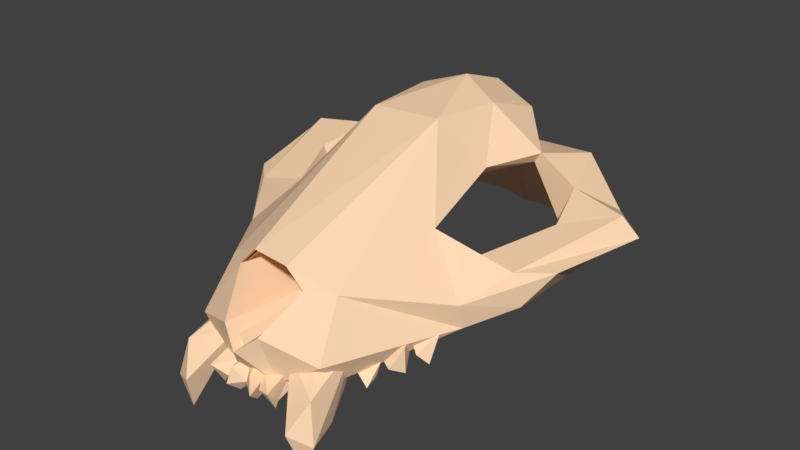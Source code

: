 # Source: FIRE_SKULL.blend  (saved by Blender 2.78.0; exported with 4.5.12 LTS)
import bpy
from mathutils import Matrix  # noqa: F401  (used for matrix-valued properties, if any)

bpy.ops.wm.read_factory_settings(use_empty=True)
scene = bpy.context.scene
scene.name = 'Scene'

# ---- collections
col_collection_1 = bpy.data.collections.new('Collection 1'); scene.collection.children.link(col_collection_1)

# ---- materials (node trees are filled in below, after node groups)
mat_skull_002 = bpy.data.materials.new('SKULL.002')
mat_skull_002.alpha_threshold = 0.0
mat_skull_002.diffuse_color = (1.0, 0.6994, 0.4584, 1.0)
mat_skull_002.roughness = 0.5
mat_skull_002.line_color = (0.0, 0.0, 0.0, 1.0)

# ---- material node trees

# ---- world
world_world = bpy.data.worlds.new('World'); scene.world = world_world
world_world.color = (0.05088, 0.05088, 0.05088)
world_world.use_sun_shadow = False
world_world.sun_shadow_jitter_overblur = 0.0
world_world.cycles.sampling_method = 'MANUAL'

# ---- meshes
me_cube_007 = bpy.data.meshes.new('Cube.007')
me_cube_007.from_pydata([(-0.6286, -2.859, -0.339), (-0.5866, -2.91, -0.9101), (-0.582, -2.358, -0.1373), (-0.2656, -2.675, -0.1846), (-0.3045, -2.817, -0.5015), (-0.3007, -2.678, -0.4322), (-0.7032, -2.919, -0.663), (-0.2648, -2.846, -0.5746), (-0.4024, -2.505, -0.04392), (-0.5625, -2.429, -0.4525), (-0.6288, -2.658, -0.6341), (-0.2921, -2.95, -0.3864), (-0.5178, -3.009, -0.5947), (-0.08937, -2.767, -0.3355), (-0.1633, -2.899, -0.452), (-0.2843, -2.679, -0.285), (-0.1198, -2.958, -0.4727), (-0.119, -2.703, -0.4532), (-0.08602, -2.857, -0.5583), (-0.094, -2.925, -0.3337), (-0.138, -2.685, -0.3201), (-0.726, -2.249, -0.3151), (-0.5734, -2.365, -0.3103), (-0.697, -2.271, -0.4285), (-0.7311, -2.394, -0.4332), (-0.7742, -2.205, -0.3546), (-0.8389, -2.045, -0.1493), (-0.7851, -2.048, -0.2958), (-0.8641, -2.123, -0.3887), (-0.6911, -2.223, -0.2284), (-0.7316, -2.114, -0.317), (-0.8689, -2.14, -0.1614), (-0.9083, -2.06, -0.2462), (-0.9218, -1.801, -0.1776), (-0.8792, -1.901, -0.2901), (-0.9787, -1.995, -0.3292), (-0.8242, -2.02, -0.1259), (-0.8437, -1.977, -0.2644), (-0.9736, -1.876, -0.1352), (-1.067, -0.294, 0.4826), (-0.77, -0.3277, 0.706), (-1.102, 0.03387, 0.06085), (-0.6757, -1.563, 0.4958), (-1.05, -1.704, -0.1412), (-1.273, -1.417, 0.2783), (-0.5899, -2.719, -0.1607), (-0.5603, -2.509, -0.383), (-1.327, -1.387, -0.006612), (-0.938, -1.365, 0.282), (-1.563, -0.4024, 0.4332), (-1.201, -0.7472, 0.3786), (-1.337, -0.4029, -0.0124), (-0.3576, -0.4172, 1.066), (-0.5784, -0.8064, 0.6917), (-0.2449, 0.376, 0.4643), (-0.3544, 0.03727, 0.9331), (-0.3387, -1.042, 1.049), (-0.1592, -2.793, -0.433), (-0.1663, -2.887, -0.004567), (-0.1643, -2.562, 0.4492), (-0.9074, 0.2103, 0.5694), (-1.31, 0.04119, 0.2323), (-0.2209, 0.6785, -0.271), (-1.063, -1.763, 0.08387), (-1.505, -1.192, 0.2614), (-1.715, -0.3942, 0.2934), (-0.5128, -2.439, 0.265), (-0.3134, -2.572, 0.2892), (-0.9415, -0.2616, 0.1194), (-0.4968, -1.739, 0.23), (-0.3799, -1.498, 0.4307), (-0.782, -1.443, 0.04853), (-1.088, -0.7508, 0.1068), (-0.3029, -0.8245, 0.5193), (-0.3694, -1.436, 0.3552), (-0.1321, -1.239, 0.6835), (-0.1102, -1.613, -0.1711), (0.6286, -2.859, -0.339), (0.5866, -2.91, -0.9101), (0.582, -2.358, -0.1373), (0.2656, -2.675, -0.1846), (0.3007, -2.678, -0.4322), (0.7032, -2.919, -0.663), (0.2625, -2.848, -0.5712), (0.4024, -2.505, -0.04392), (0.5625, -2.429, -0.4525), (0.6288, -2.658, -0.6341), (0.1606, -2.901, -0.4294), (0.2921, -2.95, -0.3864), (0.5178, -3.009, -0.5947), (0.08937, -2.767, -0.3355), (0.2843, -2.679, -0.285), (0.1198, -2.958, -0.4727), (0.0, -2.675, -0.43), (0.119, -2.703, -0.4532), (0.0, -2.765, -0.4497), (0.0, -2.69, -0.2569), (0.0, -2.631, -0.3567), (0.08775, -2.858, -0.5619), (0.0, -2.732, -0.4118), (0.0, -2.78, -0.3184), (0.0, -2.838, -0.3548), (0.0, -2.793, -0.4978), (0.0, -2.872, -0.4475), (0.094, -2.925, -0.3337), (0.0, -2.745, -0.2755), (0.138, -2.685, -0.3201), (0.0, -2.767, -0.3509), (0.0, -2.846, -0.4706), (0.0, -2.638, -0.2706), (0.7291, -2.238, -0.2916), (0.5734, -2.365, -0.3103), (0.6656, -2.324, -0.4053), (0.6272, -2.349, -0.406), (0.7311, -2.394, -0.4332), (0.7171, -2.275, -0.3992), (0.7742, -2.205, -0.3546), (0.8389, -2.045, -0.1493), (0.7737, -2.039, -0.298), (0.735, -2.115, -0.3242), (0.8641, -2.123, -0.3887), (0.8231, -2.034, -0.2837), (0.6911, -2.223, -0.2284), (0.8689, -2.14, -0.1614), (0.9083, -2.06, -0.2462), (0.9218, -1.801, -0.1776), (0.8661, -1.897, -0.2963), (0.8477, -1.981, -0.27), (0.9787, -1.995, -0.3292), (0.9122, -1.875, -0.2915), (0.8242, -2.02, -0.1259), (0.9736, -1.876, -0.1352), (1.067, -0.294, 0.4826), (0.77, -0.3277, 0.706), (1.089, 0.03859, 0.0626), (0.0, 0.5162, 0.5834), (0.01097, 0.1262, 1.032), (0.4113, 0.05381, 0.8953), (0.6757, -1.563, 0.4958), (1.051, -1.701, -0.1388), (1.273, -1.417, 0.2783), (0.0, -2.971, -0.1435), (0.1624, -2.577, 0.4348), (0.2766, -1.035, 1.088), (0.5899, -2.719, -0.1607), (0.5663, -2.491, -0.385), (1.331, -1.382, -0.001805), (0.008899, -0.3156, 1.19), (0.938, -1.365, 0.282), (1.563, -0.4024, 0.4332), (1.201, -0.7472, 0.3786), (1.337, -0.4016, -0.01338), (0.3541, -0.4261, 1.06), (0.5784, -0.8064, 0.6917), (0.2449, 0.376, 0.4643), (0.2232, -2.771, -0.4132), (0.1663, -2.887, -0.004567), (0.9074, 0.2103, 0.5694), (1.31, 0.04119, 0.2323), (-0.00795, 0.7094, -0.3375), (0.1249, 0.6845, -0.3077), (1.063, -1.763, 0.08387), (1.505, -1.192, 0.2614), (1.715, -0.3942, 0.2934), (0.5128, -2.439, 0.265), (0.3134, -2.572, 0.2892), (0.9365, -0.2643, 0.1198), (0.5001, -1.739, 0.2267), (0.3789, -1.502, 0.4296), (0.7864, -1.437, 0.04878), (1.088, -0.753, 0.1067), (0.3011, -0.8264, 0.521), (0.3681, -1.426, 0.3616), (0.1304, -1.246, 0.6854), (0.1106, -1.617, -0.1703), (0.00056, -1.51, 0.4204), (0.000412, -1.437, -0.02475), (-0.5808, -2.939, -0.6233), (-0.2502, -2.828, -0.4245), (-0.5855, -2.81, -0.3802), (-0.4126, -2.709, -0.4303), (-0.5982, -2.907, -0.7605), (-0.2032, -2.767, -0.3472), (-0.362, -2.651, -0.1846), (-0.558, -2.533, -0.4377), (-0.5325, -2.479, -0.1902), (-0.2617, -2.869, -0.4706), (-0.243, -2.878, -0.4178), (-0.07422, -2.723, -0.3692), (-0.07189, -2.847, -0.4985), (-0.06628, -2.885, -0.4193), (-0.6753, -2.322, -0.3501), (-0.6509, -2.327, -0.4051), (-0.6819, -2.354, -0.3588), (-0.8114, -2.127, -0.2219), (-0.7676, -2.181, -0.2448), (-0.8074, -2.142, -0.3092), (-0.8249, -2.058, -0.2901), (-0.7967, -2.123, -0.3296), (-0.9183, -1.914, -0.1869), (-0.8897, -1.979, -0.1704), (-0.9233, -1.977, -0.2485), (-0.9197, -1.896, -0.2834), (-0.9098, -1.977, -0.275), (-1.053, -0.2676, 0.415), (-0.711, -0.3136, 0.6093), (-0.6827, -1.594, 0.399), (-0.5586, -1.37, 0.6147), (-0.978, -1.424, 0.2362), (-0.5386, -2.665, -0.1618), (-1.233, -0.7374, 0.3124), (-0.3063, -0.4248, 0.9983), (-0.5039, -0.7978, 0.7014), (-0.1988, 0.3205, 0.4345), (-0.3028, 0.001076, 0.8852), (-0.1729, -2.829, -0.05035), (-0.8795, 0.159, 0.5239), (-1.26, -0.01371, 0.2282), (-1.012, -1.718, 0.05303), (-1.427, -1.175, 0.2419), (-1.616, -0.4091, 0.335), (-0.3532, -2.533, 0.2352), (0.5808, -2.939, -0.6233), (0.5855, -2.81, -0.3802), (0.4126, -2.709, -0.4303), (0.5982, -2.907, -0.7605), (0.2434, -2.743, -0.3551), (0.362, -2.651, -0.1846), (0.558, -2.533, -0.4377), (0.5325, -2.479, -0.1902), (0.2799, -2.832, -0.5053), (0.2629, -2.87, -0.4638), (0.183, -2.774, -0.3441), (0.243, -2.878, -0.4178), (0.02308, -2.716, -0.3735), (0.07464, -2.724, -0.3698), (0.03669, -2.816, -0.411), (0.03218, -2.695, -0.3233), (0.03042, -2.697, -0.3449), (0.05785, -2.733, -0.3657), (0.05176, -2.743, -0.3567), (0.03524, -2.79, -0.3983), (0.02808, -2.835, -0.444), (0.02897, -2.806, -0.4336), (0.07245, -2.846, -0.496), (0.02941, -2.717, -0.3377), (0.06768, -2.886, -0.4172), (0.07278, -2.75, -0.3466), (0.04707, -2.813, -0.4239), (0.03206, -2.687, -0.3159), (0.6747, -2.322, -0.3508), (0.6818, -2.353, -0.3565), (0.81, -2.128, -0.2266), (0.7797, -2.168, -0.2533), (0.8003, -2.128, -0.3253), (0.9176, -1.918, -0.1898), (0.899, -1.971, -0.1856), (0.9141, -1.977, -0.2692), (1.053, -0.2676, 0.415), (0.7036, -0.3217, 0.613), (0.0, 0.4507, 0.549), (0.009472, 0.07968, 0.972), (0.3459, -0.1194, 0.9761), (0.6827, -1.594, 0.399), (0.5586, -1.37, 0.6147), (0.978, -1.424, 0.2362), (-0.1589, -2.492, 0.4427), (-0.242, -1.017, 1.021), (0.5386, -2.665, -0.1618), (-0.007203, -0.3238, 1.113), (1.233, -0.7374, 0.3124), (0.5039, -0.7978, 0.7014), (0.1988, 0.3205, 0.4345), (0.294, -1.023, 0.9878), (0.09514, -2.893, -0.1244), (0.1596, -2.488, 0.4431), (0.8795, 0.159, 0.5239), (1.26, -0.01371, 0.2282), (1.012, -1.718, 0.05303), (1.427, -1.175, 0.2419), (1.616, -0.4091, 0.335), (0.3532, -2.533, 0.2352)], [], [(0, 3, 8), (14, 4, 13), (7, 14, 11), (12, 1, 3), (12, 0, 6), (11, 13, 15), (1, 12, 6), (9, 3, 1), (1, 6, 10), (2, 9, 10), (7, 11, 4), (4, 15, 5), (15, 13, 5), (17, 93, 189), (102, 189, 95), (103, 19, 16), (18, 103, 16), (189, 99, 95), (18, 102, 108), (19, 105, 96), (93, 17, 97), (20, 97, 17), (18, 20, 17), (18, 108, 103), (23, 192, 24), (192, 21, 22), (24, 22, 21), (23, 24, 21), (197, 26, 30), (30, 25, 28), (27, 30, 28), (30, 26, 29), (30, 29, 25), (27, 28, 197), (197, 31, 26), (31, 29, 26), (202, 33, 37), (37, 32, 35), (34, 37, 35), (37, 33, 36), (37, 36, 32), (34, 35, 202), (202, 38, 33), (38, 36, 33), (61, 39, 60), (54, 136, 135), (59, 143, 56), (55, 147, 136), (63, 66, 42), (45, 57, 58), (47, 63, 64), (52, 56, 147), (53, 56, 52), (48, 44, 42), (50, 44, 48), (51, 64, 65), (61, 51, 65), (55, 52, 147), (40, 52, 55), (49, 50, 39), (147, 56, 143), (62, 54, 159), (45, 67, 66), (65, 44, 49), (43, 66, 63), (55, 54, 40), (39, 40, 60), (54, 60, 40), (60, 41, 61), (54, 62, 41), (39, 72, 68), (53, 205, 73), (39, 205, 40), (42, 73, 70), (42, 70, 69), (67, 76, 74), (59, 175, 142), (58, 176, 76), (59, 74, 75), (42, 71, 48), (48, 72, 50), (0, 12, 3), (4, 5, 13), (6, 0, 2), (11, 14, 13), (10, 9, 1), (0, 8, 2), (2, 8, 9), (6, 2, 10), (9, 8, 3), (4, 11, 15), (103, 101, 19), (189, 93, 99), (19, 100, 105), (101, 100, 19), (16, 19, 20), (18, 17, 189), (19, 96, 20), (20, 96, 109), (20, 109, 97), (18, 16, 20), (192, 22, 24), (25, 29, 31), (28, 25, 31), (197, 28, 31), (32, 36, 38), (35, 32, 38), (202, 35, 38), (61, 49, 39), (54, 55, 136), (54, 135, 159), (63, 42, 44), (59, 142, 143), (66, 56, 42), (45, 43, 46), (45, 46, 57), (47, 43, 63), (53, 42, 56), (50, 49, 44), (51, 47, 64), (61, 41, 51), (40, 53, 52), (67, 59, 66), (141, 58, 57), (66, 59, 56), (45, 58, 67), (61, 65, 49), (65, 64, 44), (64, 63, 44), (43, 45, 66), (60, 54, 41), (39, 50, 72), (53, 40, 205), (39, 68, 205), (42, 53, 73), (67, 58, 76), (59, 75, 175), (58, 141, 176), (59, 67, 74), (42, 69, 71), (48, 71, 72), (77, 84, 80), (87, 90, 230), (83, 88, 87), (89, 80, 78), (89, 82, 77), (88, 91, 90), (78, 82, 89), (85, 78, 80), (78, 86, 82), (79, 86, 85), (83, 230, 88), (230, 81, 91), (91, 81, 90), (94, 244, 93), (102, 95, 244), (103, 92, 104), (98, 92, 103), (244, 95, 99), (98, 108, 102), (104, 96, 105), (96, 109, 107), (108, 107, 95), (93, 97, 94), (93, 99, 107), (106, 94, 97), (103, 101, 107), (98, 94, 106), (98, 103, 108), (107, 101, 100), (107, 100, 105), (109, 97, 107), (115, 113, 110), (112, 114, 113), (113, 111, 110), (114, 110, 111), (112, 115, 114), (121, 119, 117), (119, 120, 116), (118, 120, 119), (119, 122, 117), (119, 116, 122), (118, 121, 120), (121, 117, 123), (123, 117, 122), (129, 127, 125), (127, 128, 124), (126, 128, 127), (127, 130, 125), (127, 124, 130), (126, 129, 128), (129, 125, 131), (131, 125, 130), (158, 157, 132), (154, 135, 136), (154, 160, 159), (161, 138, 164), (144, 156, 155), (146, 162, 161), (153, 152, 143), (148, 138, 140), (150, 148, 140), (151, 163, 162), (158, 163, 151), (133, 137, 152), (149, 132, 150), (141, 57, 155), (144, 164, 165), (163, 149, 140), (139, 161, 164), (137, 133, 154), (132, 157, 133), (154, 133, 157), (157, 158, 134), (154, 134, 160), (132, 166, 170), (153, 171, 259), (132, 133, 259), (138, 168, 171), (138, 167, 168), (165, 172, 174), (156, 174, 176), (142, 173, 172), (138, 148, 169), (148, 150, 170), (77, 80, 89), (230, 90, 81), (82, 79, 77), (88, 90, 87), (86, 78, 85), (77, 79, 84), (79, 85, 84), (82, 86, 79), (85, 80, 84), (230, 91, 88), (107, 99, 95), (103, 104, 101), (244, 99, 93), (104, 105, 100), (101, 104, 100), (96, 107, 105), (108, 95, 102), (92, 106, 104), (98, 244, 94), (93, 107, 97), (104, 106, 96), (106, 109, 96), (106, 97, 109), (103, 107, 108), (98, 106, 92), (113, 114, 111), (115, 110, 114), (116, 123, 122), (120, 123, 116), (121, 123, 120), (124, 131, 130), (128, 131, 124), (129, 131, 128), (158, 132, 149), (154, 159, 135), (161, 140, 138), (136, 147, 152), (164, 138, 143), (144, 145, 139), (144, 155, 145), (146, 161, 139), (153, 143, 138), (150, 140, 149), (151, 162, 146), (158, 151, 134), (136, 152, 137), (133, 152, 153), (165, 164, 142), (147, 143, 152), (141, 155, 156), (164, 143, 142), (137, 154, 136), (144, 165, 156), (158, 149, 163), (163, 140, 162), (162, 140, 161), (139, 164, 144), (157, 134, 154), (132, 170, 150), (153, 259, 133), (132, 259, 166), (138, 171, 153), (165, 174, 156), (142, 175, 173), (156, 176, 141), (142, 172, 165), (138, 169, 167), (148, 170, 169), (177, 180, 183), (186, 182, 178), (177, 179, 181), (7, 187, 186), (184, 183, 180), (7, 178, 187), (242, 236, 190), (18, 190, 243), (190, 236, 239), (18, 248, 242), (190, 237, 245), (234, 238, 188), (18, 243, 248), (18, 189, 190), (196, 195, 194), (27, 198, 196), (198, 194, 195), (27, 194, 198), (196, 198, 195), (201, 200, 199), (34, 203, 201), (203, 199, 200), (34, 199, 203), (201, 203, 200), (217, 216, 204), (213, 260, 261), (214, 261, 269), (218, 206, 221), (221, 206, 207), (209, 215, 57), (47, 219, 218), (212, 211, 267), (210, 208, 219), (51, 220, 219), (217, 220, 51), (205, 214, 211), (220, 204, 210), (62, 159, 213), (43, 218, 221), (214, 205, 213), (204, 216, 205), (213, 205, 216), (216, 217, 41), (213, 41, 62), (204, 68, 72), (212, 73, 205), (207, 70, 73), (206, 69, 70), (221, 74, 76), (215, 76, 176), (266, 75, 74), (206, 208, 71), (208, 210, 72), (179, 177, 183), (177, 181, 180), (181, 184, 180), (179, 183, 185), (187, 182, 186), (185, 183, 184), (181, 179, 184), (179, 185, 184), (178, 182, 187), (190, 234, 188), (243, 190, 241), (190, 239, 234), (190, 245, 240), (241, 190, 240), (190, 188, 237), (188, 249, 237), (188, 238, 249), (193, 192, 191), (196, 194, 197), (197, 194, 27), (201, 199, 202), (202, 199, 34), (217, 204, 220), (213, 261, 214), (213, 159, 260), (218, 208, 206), (214, 269, 211), (221, 207, 267), (209, 46, 43), (209, 57, 46), (47, 218, 43), (212, 267, 207), (210, 219, 220), (51, 219, 47), (217, 51, 41), (205, 211, 212), (269, 267, 211), (274, 57, 215), (221, 267, 266), (209, 221, 215), (219, 208, 218), (43, 221, 209), (216, 41, 213), (204, 72, 210), (204, 205, 68), (207, 73, 212), (206, 70, 207), (221, 76, 215), (266, 175, 75), (215, 176, 274), (266, 74, 221), (206, 71, 69), (208, 72, 71), (222, 227, 224), (231, 226, 232), (222, 225, 223), (83, 231, 233), (230, 226, 231), (228, 224, 227), (232, 226, 233), (230, 233, 226), (83, 233, 230), (242, 246, 236), (98, 243, 246), (246, 239, 236), (98, 242, 248), (246, 245, 237), (237, 249, 247), (248, 247, 236), (234, 235, 238), (234, 239, 247), (243, 241, 247), (98, 248, 243), (98, 246, 244), (247, 241, 240), (247, 240, 245), (249, 238, 247), (118, 253, 254), (254, 253, 252), (118, 254, 252), (242, 190, 189, 102), (126, 256, 257), (257, 256, 255), (126, 257, 255), (277, 258, 276), (272, 261, 260), (272, 159, 160), (275, 267, 273), (278, 281, 263), (281, 264, 263), (268, 155, 274), (146, 278, 279), (262, 273, 269), (271, 273, 262), (270, 279, 265), (151, 279, 280), (277, 151, 280), (261, 262, 269), (280, 270, 258), (269, 273, 267), (274, 155, 57), (139, 281, 278), (262, 272, 259), (258, 259, 276), (272, 276, 259), (276, 134, 277), (272, 160, 134), (258, 170, 166), (271, 259, 171), (264, 171, 168), (263, 168, 167), (281, 174, 172), (275, 175, 266), (274, 176, 174), (275, 172, 173), (263, 169, 265), (265, 170, 270), (223, 227, 222), (222, 224, 225), (225, 224, 228), (223, 229, 227), (233, 231, 232), (229, 228, 227), (225, 228, 223), (223, 228, 229), (247, 239, 236), (246, 235, 234), (243, 241, 246), (246, 234, 239), (246, 240, 245), (241, 240, 246), (237, 247, 245), (248, 236, 242), (234, 247, 238), (246, 237, 235), (235, 237, 249), (235, 249, 238), (243, 247, 248), (251, 250, 112), (277, 280, 258), (272, 260, 159), (278, 263, 265), (275, 266, 267), (281, 273, 264), (268, 139, 145), (268, 145, 155), (146, 139, 278), (271, 264, 273), (270, 280, 279), (151, 146, 279), (277, 134, 151), (259, 271, 262), (281, 275, 273), (262, 261, 272), (268, 274, 281), (279, 278, 265), (139, 268, 281), (276, 272, 134), (258, 270, 170), (258, 166, 259), (264, 271, 171), (263, 264, 168), (281, 274, 174), (275, 173, 175), (275, 281, 172), (263, 167, 169), (265, 169, 170), (4, 186, 178), (14, 7, 186), (102, 18, 242), (21, 193, 191), (30, 196, 197), (30, 27, 196), (37, 201, 202), (37, 34, 201), (230, 231, 87), (115, 250, 251), (115, 112, 250), (115, 251, 113), (121, 252, 253), (121, 118, 252), (121, 253, 119), (129, 255, 256), (129, 126, 255), (129, 256, 127), (4, 14, 186), (4, 178, 7), (191, 192, 23, 21), (21, 192, 193), (242, 102, 244, 246), (87, 231, 83), (102, 242, 98), (113, 251, 112), (119, 253, 118), (127, 256, 126)])
_uv = me_cube_007.uv_layers.new(name='UVMap')
_uv.uv.foreach_set('vector', [0.3427, 0.252, 0.3427, 0.3115, 0.3145, 0.3115, 0.1709, 0.03025, 0.1583, 0.03025, 0.1709, 0.002002, 0.3427, 0.5645, 0.3427, 0.5927, 0.3145, 0.5927, 0.3115, 0.374, 0.252, 0.374, 0.3115, 0.3145, 0.374, 0.3115, 0.374, 0.252, 0.3458, 0.3115, 0.2802, 0.252, 0.2802, 0.3115, 0.252, 0.3115, 0.3115, 0.252, 0.2833, 0.3115, 0.3115, 0.3115, 0.874, 0.9365, 0.874, 0.877, 0.752, 0.9365, 0.374, 0.3145, 0.374, 0.374, 0.3145, 0.374, 0.1865, 0.252, 0.1865, 0.3115, 0.127, 0.3115, 0.127, 0.09275, 0.1396, 0.0645, 0.1396, 0.09275, 0.1552, 0.03325, 0.127, 0.0615, 0.1552, 0.0615, 0.374, 0.5927, 0.374, 0.5645, 0.3458, 0.5927, 0.2334, 0.03025, 0.2208, 0.03025, 0.2334, 0.002002, 0.02244, 0.1709, 0.02244, 0.1583, 0.01763, 0.1709, 0.3427, 0.5958, 0.3145, 0.624, 0.3427, 0.624, 0.374, 0.624, 0.374, 0.5958, 0.3458, 0.624, 0.05369, 0.1739, 0.04888, 0.1865, 0.05369, 0.1865, 0.03025, 0.1583, 0.02544, 0.1709, 0.03025, 0.1709, 0.9365, 0.877, 0.9365, 0.9052, 0.9317, 0.9052, 0.1552, 0.03025, 0.1552, 0.002002, 0.1426, 0.03025, 0.2802, 0.5927, 0.2802, 0.5645, 0.252, 0.5927, 0.3115, 0.5645, 0.2833, 0.5927, 0.3115, 0.5927, 0.03806, 0.1739, 0.03806, 0.1865, 0.03325, 0.1865, 0.1699, 0.001001, 0.1573, 0.001001, 0.1573, 0.02925, 0.249, 0.0615, 0.249, 0.03325, 0.2364, 0.0615, 0.252, 0.624, 0.2802, 0.5958, 0.2802, 0.624, 0.1865, 0.03025, 0.1865, 0.002002, 0.1739, 0.03025, 0.1729, 0.001001, 0.1729, 0.02925, 0.1855, 0.001001, 0.002002, 0.1865, 0.01462, 0.1865, 0.01462, 0.1739, 0.2177, 0.03025, 0.2051, 0.03025, 0.2177, 0.002002, 0.2021, 0.0615, 0.2021, 0.03325, 0.1895, 0.0615, 0.1396, 0.03025, 0.1396, 0.002002, 0.127, 0.03025, 0.05669, 0.1865, 0.0615, 0.1739, 0.0615, 0.1865, 0.2177, 0.03325, 0.2051, 0.0615, 0.2177, 0.0615, 0.249, 0.03025, 0.249, 0.002002, 0.2364, 0.03025, 0.2334, 0.0615, 0.2334, 0.03325, 0.2208, 0.0615, 0.01362, 0.1729, 0.001001, 0.1729, 0.001001, 0.1855, 0.249, 0.124, 0.2364, 0.124, 0.249, 0.09575, 0.126, 0.03225, 0.126, 0.0605, 0.1542, 0.03225, 0.126, 0.001001, 0.126, 0.02925, 0.1386, 0.001001, 0.8926, 0.9052, 0.8974, 0.877, 0.8974, 0.9052, 0.1865, 0.09575, 0.1739, 0.124, 0.1865, 0.124, 0.1396, 0.124, 0.1396, 0.09575, 0.127, 0.124, 0.877, 0.749, 0.9365, 0.749, 0.9365, 0.627, 0.8145, 0.624, 0.874, 0.502, 0.874, 0.624, 0.124, 0.627, 0.002002, 0.749, 0.124, 0.749, 0.252, 0.124, 0.3115, 0.0645, 0.3115, 0.124, 0.499, 0.249, 0.499, 0.127, 0.377, 0.249, 0.0615, 0.252, 0.002002, 0.3115, 0.0615, 0.3115, 0.249, 0.3115, 0.249, 0.252, 0.1895, 0.3115, 0.749, 0.8115, 0.627, 0.8115, 0.749, 0.752, 0.8115, 0.374, 0.752, 0.374, 0.8115, 0.252, 0.1865, 0.374, 0.127, 0.374, 0.1865, 0.3145, 0.999, 0.002002, 0.9395, 0.124, 0.999, 0.124, 0.124, 0.9395, 0.002002, 0.999, 0.124, 0.999, 0.249, 0.127, 0.249, 0.1865, 0.1895, 0.1865, 0.251, 0.373, 0.251, 0.3135, 0.3105, 0.3135, 0.249, 0.3145, 0.249, 0.374, 0.1895, 0.374, 0.3115, 0.127, 0.3115, 0.1865, 0.252, 0.1865, 0.249, 0.377, 0.127, 0.499, 0.249, 0.499, 0.624, 0.9677, 0.502, 0.9677, 0.624, 0.9395, 0.09275, 0.4395, 0.0645, 0.499, 0.09275, 0.499, 0.374, 0.9395, 0.252, 0.9677, 0.374, 0.9677, 0.9395, 0.374, 0.9677, 0.252, 0.9677, 0.374, 0.626, 0.751, 0.626, 0.8105, 0.748, 0.751, 0.749, 0.9365, 0.749, 0.877, 0.627, 0.9365, 0.374, 0.377, 0.374, 0.499, 0.252, 0.499, 0.9365, 0.502, 0.877, 0.624, 0.9365, 0.624, 0.124, 0.124, 0.002002, 0.124, 0.124, 0.002002, 0.3145, 0.1865, 0.374, 0.127, 0.374, 0.1865, 0.499, 0.8115, 0.377, 0.8115, 0.499, 0.752, 0.01462, 0.1895, 0.002002, 0.249, 0.01462, 0.249, 0.877, 0.499, 0.9365, 0.377, 0.9365, 0.499, 0.252, 0.249, 0.3115, 0.249, 0.3115, 0.1895, 0.499, 0.252, 0.499, 0.374, 0.377, 0.374, 0.749, 0.874, 0.627, 0.874, 0.749, 0.8145, 0.8115, 0.002002, 0.752, 0.124, 0.8115, 0.124, 0.126, 0.498, 0.126, 0.376, 0.248, 0.376, 0.249, 0.502, 0.1895, 0.5615, 0.249, 0.5615, 0.252, 0.9365, 0.374, 0.9365, 0.374, 0.877, 0.374, 0.249, 0.3145, 0.249, 0.374, 0.1895, 0.3145, 0.5302, 0.3427, 0.5302, 0.3427, 0.502, 0.752, 0.249, 0.8115, 0.249, 0.8115, 0.127, 0.1583, 0.0615, 0.1865, 0.0615, 0.1865, 0.03325, 0.3115, 0.0615, 0.252, 0.0615, 0.3115, 0.002002, 0.124, 0.4395, 0.124, 0.499, 0.09575, 0.499, 0.03025, 0.499, 0.002002, 0.499, 0.03025, 0.4395, 0.249, 0.877, 0.127, 0.9365, 0.249, 0.9365, 0.0615, 0.4395, 0.0615, 0.499, 0.03325, 0.499, 0.3427, 0.5615, 0.3145, 0.5615, 0.3427, 0.5333, 0.03325, 0.1396, 0.04587, 0.1396, 0.04587, 0.127, 0.8818, 0.877, 0.877, 0.9052, 0.8818, 0.9052, 0.8896, 0.877, 0.8896, 0.9052, 0.8848, 0.9052, 0.0615, 0.1396, 0.04888, 0.1396, 0.0615, 0.127, 0.3458, 0.5615, 0.374, 0.5615, 0.374, 0.5333, 0.1542, 0.001001, 0.1416, 0.02925, 0.1416, 0.001001, 0.2802, 0.502, 0.252, 0.5302, 0.2802, 0.5302, 0.8916, 0.9042, 0.8916, 0.876, 0.8964, 0.876, 0.1552, 0.09575, 0.1426, 0.124, 0.1552, 0.124, 0.09275, 0.4365, 0.0645, 0.4365, 0.09275, 0.377, 0.0615, 0.1552, 0.0615, 0.1426, 0.04888, 0.1552, 0.2833, 0.5302, 0.3115, 0.5302, 0.3115, 0.502, 0.1583, 0.09275, 0.1709, 0.09275, 0.1709, 0.0645, 0.2198, 0.03225, 0.2324, 0.03225, 0.2198, 0.0605, 0.252, 0.5615, 0.2802, 0.5615, 0.2802, 0.5333, 0.1739, 0.09275, 0.1865, 0.09275, 0.1865, 0.0645, 0.2334, 0.124, 0.2208, 0.124, 0.2334, 0.09575, 0.3145, 0.0615, 0.374, 0.002002, 0.374, 0.0615, 0.8135, 0.623, 0.8135, 0.501, 0.873, 0.501, 0.9365, 0.124, 0.877, 0.124, 0.9365, 0.002002, 0.249, 0.999, 0.127, 0.999, 0.249, 0.9395, 0.499, 0.8145, 0.499, 0.874, 0.377, 0.874, 0.499, 0.377, 0.377, 0.499, 0.499, 0.499, 0.627, 0.374, 0.6865, 0.252, 0.6865, 0.374, 0.3145, 0.124, 0.374, 0.124, 0.374, 0.0645, 0.124, 0.377, 0.124, 0.4365, 0.09575, 0.4365, 0.874, 0.874, 0.874, 0.752, 0.8145, 0.874, 0.624, 0.874, 0.624, 0.8145, 0.502, 0.874, 0.8115, 0.752, 0.752, 0.874, 0.8115, 0.874, 0.127, 0.5615, 0.1865, 0.5615, 0.1865, 0.502, 0.9365, 0.874, 0.877, 0.874, 0.9365, 0.752, 0.9365, 0.9365, 0.9083, 0.9365, 0.9365, 0.9083, 0.03025, 0.4365, 0.002002, 0.4365, 0.03025, 0.377, 0.874, 0.374, 0.8145, 0.374, 0.874, 0.252, 0.624, 0.252, 0.624, 0.3115, 0.5645, 0.3115, 0.377, 0.9677, 0.499, 0.9395, 0.499, 0.9677, 0.874, 0.377, 0.874, 0.499, 0.8145, 0.499, 0.0645, 0.3115, 0.124, 0.252, 0.124, 0.3115, 0.252, 0.874, 0.374, 0.8145, 0.374, 0.874, 0.624, 0.124, 0.624, 0.002002, 0.502, 0.124, 0.0615, 0.3145, 0.0615, 0.374, 0.002002, 0.374, 0.03025, 0.1895, 0.03025, 0.249, 0.01763, 0.249, 0.124, 0.374, 0.124, 0.3145, 0.0645, 0.374, 0.874, 0.127, 0.874, 0.249, 0.8145, 0.249, 0.249, 0.8115, 0.249, 0.752, 0.127, 0.8115, 0.127, 0.874, 0.249, 0.8145, 0.249, 0.874, 0.9677, 0.499, 0.9395, 0.499, 0.9677, 0.377, 0.749, 0.9708, 0.749, 0.999, 0.627, 0.999, 0.1895, 0.249, 0.249, 0.249, 0.249, 0.1895, 0.874, 0.124, 0.8145, 0.124, 0.874, 0.002002, 0.3135, 0.3105, 0.3417, 0.251, 0.3135, 0.251, 0.1573, 0.03225, 0.1573, 0.0605, 0.1855, 0.03225, 0.3135, 0.5917, 0.3417, 0.5635, 0.3135, 0.5635, 0.9365, 0.249, 0.9365, 0.127, 0.877, 0.249, 0.3448, 0.251, 0.373, 0.251, 0.3448, 0.3105, 0.251, 0.3105, 0.2792, 0.251, 0.251, 0.251, 0.2823, 0.3105, 0.2823, 0.251, 0.3105, 0.251, 0.751, 0.876, 0.873, 0.876, 0.751, 0.9355, 0.3135, 0.373, 0.373, 0.3135, 0.3135, 0.3135, 0.126, 0.3105, 0.1855, 0.251, 0.126, 0.251, 0.9052, 0.9395, 0.9052, 0.9521, 0.877, 0.9521, 0.374, 0.502, 0.374, 0.5302, 0.3458, 0.5302, 0.3448, 0.5635, 0.373, 0.5635, 0.3448, 0.5917, 0.2354, 0.03225, 0.2354, 0.0605, 0.248, 0.03225, 0.01663, 0.1573, 0.02144, 0.1573, 0.01663, 0.1699, 0.3135, 0.623, 0.3135, 0.5948, 0.3417, 0.5948, 0.3448, 0.5948, 0.373, 0.5948, 0.3448, 0.623, 0.006811, 0.1583, 0.006811, 0.1709, 0.002002, 0.1709, 0.02444, 0.1699, 0.02925, 0.1573, 0.02444, 0.1573, 0.1885, 0.0605, 0.2011, 0.03225, 0.1885, 0.03225, 0.001001, 0.1573, 0.00581, 0.1573, 0.001001, 0.1699, 0.1114, 0.1552, 0.124, 0.1426, 0.124, 0.1552, 0.09275, 0.1709, 0.08013, 0.1709, 0.09275, 0.1583, 0.009815, 0.1709, 0.01462, 0.1709, 0.01462, 0.1583, 0.251, 0.5635, 0.2792, 0.5635, 0.251, 0.5917, 0.1084, 0.1583, 0.1084, 0.1709, 0.09575, 0.1709, 0.2823, 0.5917, 0.2823, 0.5635, 0.3105, 0.5635, 0.0615, 0.1583, 0.05669, 0.1709, 0.0615, 0.1709, 0.1973, 0.09275, 0.2021, 0.08013, 0.2021, 0.09275, 0.9395, 0.8271, 0.9443, 0.8271, 0.9443, 0.8223, 0.2167, 0.03225, 0.2041, 0.03225, 0.2041, 0.0605, 0.07712, 0.1396, 0.07712, 0.127, 0.0645, 0.1396, 0.05369, 0.1709, 0.05369, 0.1583, 0.04888, 0.1709, 0.2198, 0.001001, 0.2324, 0.001001, 0.2198, 0.02925, 0.251, 0.623, 0.2792, 0.5948, 0.251, 0.5948, 0.1084, 0.1396, 0.09575, 0.1396, 0.1084, 0.127, 0.2021, 0.03025, 0.1895, 0.03025, 0.2021, 0.002002, 0.01763, 0.1865, 0.03025, 0.1739, 0.03025, 0.1865, 0.2051, 0.124, 0.2177, 0.09575, 0.2177, 0.124, 0.3115, 0.624, 0.2833, 0.624, 0.3115, 0.5958, 0.1709, 0.124, 0.1583, 0.124, 0.1709, 0.09575, 0.9004, 0.9052, 0.9052, 0.9052, 0.9052, 0.877, 0.07712, 0.1583, 0.07712, 0.1709, 0.0645, 0.1709, 0.2354, 0.001001, 0.248, 0.001001, 0.2354, 0.02925, 0.1885, 0.001001, 0.2011, 0.001001, 0.1885, 0.02925, 0.02925, 0.1729, 0.01663, 0.1855, 0.01663, 0.1729, 0.2167, 0.001001, 0.2041, 0.02925, 0.2041, 0.001001, 0.2823, 0.5948, 0.3105, 0.5948, 0.2823, 0.623, 0.1573, 0.09475, 0.1699, 0.09475, 0.1573, 0.123, 0.9042, 0.876, 0.8994, 0.876, 0.8994, 0.9042, 0.1729, 0.123, 0.1729, 0.09475, 0.1855, 0.09475, 0.126, 0.09475, 0.1386, 0.09475, 0.126, 0.123, 0.9355, 0.626, 0.876, 0.748, 0.876, 0.626, 0.499, 0.877, 0.499, 0.9365, 0.377, 0.9365, 0.9677, 0.502, 0.9677, 0.624, 0.9395, 0.624, 0.376, 0.126, 0.498, 0.126, 0.376, 0.248, 0.1865, 0.5645, 0.127, 0.624, 0.1865, 0.624, 0.1885, 0.251, 0.248, 0.251, 0.1885, 0.3105, 0.126, 0.9385, 0.248, 0.9385, 0.126, 0.998, 0.126, 0.3135, 0.126, 0.373, 0.1855, 0.3135, 0.9385, 0.123, 0.9385, 0.001001, 0.998, 0.001001, 0.001001, 0.998, 0.001001, 0.9385, 0.123, 0.9385, 0.1885, 0.373, 0.248, 0.3135, 0.1885, 0.3135, 0.876, 0.873, 0.9355, 0.751, 0.876, 0.751, 0.251, 0.1855, 0.3105, 0.126, 0.251, 0.126, 0.502, 0.624, 0.5615, 0.624, 0.5615, 0.5645, 0.0635, 0.498, 0.0635, 0.4385, 0.09175, 0.4385, 0.251, 0.9667, 0.251, 0.9385, 0.373, 0.9385, 0.9667, 0.251, 0.9385, 0.251, 0.9385, 0.373, 0.624, 0.249, 0.502, 0.249, 0.624, 0.127, 0.626, 0.876, 0.748, 0.876, 0.626, 0.9355, 0.251, 0.498, 0.373, 0.376, 0.251, 0.376, 0.876, 0.623, 0.876, 0.501, 0.9355, 0.501, 0.249, 0.749, 0.249, 0.627, 0.127, 0.749, 0.373, 0.126, 0.3135, 0.126, 0.3135, 0.1855, 0.376, 0.876, 0.376, 0.9355, 0.498, 0.876, 0.001001, 0.248, 0.001001, 0.1885, 0.01362, 0.1885, 0.9355, 0.376, 0.876, 0.376, 0.876, 0.498, 0.3105, 0.1885, 0.251, 0.248, 0.251, 0.1885, 0.376, 0.373, 0.498, 0.251, 0.376, 0.251, 0.502, 0.999, 0.624, 0.999, 0.624, 0.9708, 0.8115, 0.377, 0.752, 0.499, 0.8115, 0.499, 0.5615, 0.4395, 0.5615, 0.499, 0.502, 0.499, 0.373, 0.876, 0.251, 0.9355, 0.251, 0.876, 0.3135, 0.1885, 0.3135, 0.248, 0.373, 0.1885, 0.3417, 0.501, 0.3135, 0.5292, 0.3135, 0.501, 0.9355, 0.126, 0.876, 0.248, 0.876, 0.126, 0.373, 0.501, 0.3448, 0.5292, 0.3448, 0.501, 0.251, 0.001001, 0.251, 0.0605, 0.3105, 0.001001, 0.09475, 0.498, 0.123, 0.4385, 0.09475, 0.4385, 0.001001, 0.4385, 0.001001, 0.498, 0.02925, 0.4385, 0.126, 0.9355, 0.126, 0.876, 0.248, 0.876, 0.03225, 0.498, 0.0605, 0.4385, 0.03225, 0.4385, 0.3135, 0.5323, 0.3135, 0.5605, 0.3417, 0.5323, 0.1943, 0.0645, 0.1943, 0.07712, 0.1895, 0.07712, 0.04487, 0.126, 0.03225, 0.1386, 0.03225, 0.126, 0.876, 0.9042, 0.876, 0.876, 0.8808, 0.876, 0.8838, 0.9042, 0.8886, 0.876, 0.8838, 0.876, 0.04788, 0.126, 0.04788, 0.1386, 0.0605, 0.126, 0.01362, 0.1573, 0.008814, 0.1699, 0.008814, 0.1573, 0.9443, 0.8301, 0.9395, 0.8349, 0.9443, 0.8349, 0.373, 0.5323, 0.3448, 0.5605, 0.3448, 0.5323, 0.1426, 0.09275, 0.1552, 0.09275, 0.1552, 0.0645, 0.09275, 0.1396, 0.09275, 0.127, 0.08013, 0.1396, 0.251, 0.5292, 0.251, 0.501, 0.2792, 0.501, 0.9287, 0.877, 0.9239, 0.9052, 0.9287, 0.9052, 0.1416, 0.123, 0.1416, 0.09475, 0.1542, 0.09475, 0.9052, 0.9365, 0.9052, 0.9083, 0.9004, 0.9365, 0.0635, 0.376, 0.0635, 0.4355, 0.09175, 0.376, 0.04587, 0.1552, 0.04587, 0.1426, 0.03325, 0.1552, 0.03225, 0.1416, 0.04487, 0.1416, 0.03225, 0.1542, 0.3105, 0.501, 0.2823, 0.5292, 0.2823, 0.501, 0.1699, 0.0635, 0.1573, 0.09175, 0.1573, 0.0635, 0.3115, 0.5615, 0.3115, 0.5333, 0.2833, 0.5615, 0.2792, 0.5323, 0.251, 0.5605, 0.251, 0.5323, 0.1855, 0.0635, 0.1729, 0.09175, 0.1729, 0.0635, 0.2823, 0.5323, 0.2823, 0.5605, 0.3105, 0.5323, 0.373, 0.001001, 0.3135, 0.001001, 0.3135, 0.0605, 0.876, 0.001001, 0.876, 0.123, 0.9355, 0.001001, 0.874, 0.749, 0.8145, 0.749, 0.874, 0.627, 0.251, 0.123, 0.251, 0.0635, 0.3105, 0.0635, 0.376, 0.498, 0.376, 0.376, 0.498, 0.376, 0.626, 0.873, 0.626, 0.8135, 0.748, 0.8135, 0.127, 0.1865, 0.1865, 0.127, 0.1865, 0.1865, 0.09475, 0.4355, 0.123, 0.376, 0.09475, 0.376, 0.8135, 0.751, 0.873, 0.751, 0.8135, 0.873, 0.501, 0.8135, 0.623, 0.8135, 0.501, 0.873, 0.751, 0.873, 0.751, 0.751, 0.8105, 0.751, 0.3135, 0.0635, 0.3135, 0.123, 0.373, 0.0635, 0.127, 0.249, 0.1865, 0.1895, 0.1865, 0.249, 0.374, 0.8115, 0.252, 0.8115, 0.374, 0.752, 0.9073, 0.9073, 0.9073, 0.9355, 0.9355, 0.9073, 0.124, 0.8145, 0.002002, 0.874, 0.124, 0.874, 0.001001, 0.376, 0.001001, 0.4355, 0.02925, 0.376, 0.376, 0.8135, 0.498, 0.8135, 0.376, 0.873, 0.8135, 0.626, 0.8135, 0.748, 0.873, 0.626, 0.001001, 0.3105, 0.0605, 0.251, 0.001001, 0.251, 0.498, 0.9385, 0.376, 0.9385, 0.376, 0.9667, 0.8135, 0.498, 0.873, 0.376, 0.8135, 0.376, 0.123, 0.251, 0.0635, 0.251, 0.0635, 0.3105, 0.373, 0.8135, 0.251, 0.8135, 0.251, 0.873, 0.501, 0.001001, 0.623, 0.001001, 0.501, 0.123, 0.001001, 0.373, 0.0605, 0.3135, 0.001001, 0.3135, 0.01663, 0.248, 0.01663, 0.1885, 0.02925, 0.1885, 0.0635, 0.3135, 0.0635, 0.373, 0.123, 0.3135, 0.8135, 0.248, 0.873, 0.126, 0.8135, 0.126, 0.124, 0.8115, 0.002002, 0.8115, 0.124, 0.752, 0.248, 0.8135, 0.126, 0.8135, 0.126, 0.873, 0.9385, 0.376, 0.9385, 0.498, 0.9667, 0.376, 0.626, 0.998, 0.748, 0.9698, 0.626, 0.9698, 0.1855, 0.126, 0.126, 0.1855, 0.126, 0.126, 0.8135, 0.001001, 0.8135, 0.123, 0.873, 0.001001, 0.0615, 0.377, 0.0615, 0.4365, 0.03325, 0.4365, 0.09575, 0.1552, 0.1084, 0.1426, 0.1084, 0.1552, 0.4677, 0.124, 0.4677, 0.0645, 0.4395, 0.124, 0.04788, 0.1855, 0.05269, 0.1729, 0.04788, 0.1729, 0.9395, 0.749, 0.9677, 0.7208, 0.9677, 0.749, 0.9229, 0.9042, 0.9229, 0.876, 0.9277, 0.876, 0.04587, 0.1865, 0.04106, 0.1865, 0.04587, 0.1739, 0.2021, 0.09575, 0.2021, 0.124, 0.1895, 0.124, 0.04788, 0.1542, 0.04788, 0.1416, 0.0605, 0.1416, 0.9443, 0.752, 0.9395, 0.7802, 0.9443, 0.7802, 0.9307, 0.9042, 0.9355, 0.876, 0.9307, 0.876, 0.2021, 0.07712, 0.1973, 0.07712, 0.2021, 0.0645, 0.9131, 0.877, 0.9131, 0.9052, 0.9083, 0.9052, 0.04106, 0.1709, 0.04587, 0.1709, 0.04587, 0.1583, 0.01462, 0.127, 0.01462, 0.1396, 0.002002, 0.1396, 0.2177, 0.08013, 0.2177, 0.09275, 0.2129, 0.09275, 0.03025, 0.127, 0.01763, 0.1396, 0.03025, 0.1396, 0.002002, 0.1552, 0.01462, 0.1426, 0.01462, 0.1552, 0.03806, 0.1709, 0.03325, 0.1709, 0.03806, 0.1583, 0.001001, 0.1386, 0.001001, 0.126, 0.01362, 0.126, 0.249, 0.08013, 0.249, 0.09275, 0.2442, 0.09275, 0.01663, 0.1386, 0.02925, 0.126, 0.01663, 0.126, 0.01362, 0.1416, 0.001001, 0.1542, 0.001001, 0.1416, 0.2256, 0.06931, 0.2208, 0.06931, 0.2256, 0.0645, 0.627, 0.0615, 0.6865, 0.002002, 0.6865, 0.0615, 0.374, 0.9708, 0.374, 0.999, 0.252, 0.999, 0.6895, 0.0615, 0.749, 0.0615, 0.749, 0.002002, 0.624, 0.6895, 0.624, 0.749, 0.502, 0.749, 0.749, 0.377, 0.749, 0.499, 0.6895, 0.499, 0.5615, 0.502, 0.5615, 0.5615, 0.502, 0.5615, 0.6865, 0.124, 0.627, 0.124, 0.6865, 0.0645, 0.1885, 0.126, 0.1885, 0.1855, 0.248, 0.126, 0.1855, 0.1885, 0.126, 0.248, 0.126, 0.1885, 0.6895, 0.374, 0.749, 0.374, 0.749, 0.252, 0.749, 0.0645, 0.6895, 0.124, 0.749, 0.124, 0.9365, 0.252, 0.877, 0.374, 0.9365, 0.374, 0.5645, 0.5615, 0.624, 0.502, 0.624, 0.5615, 0.501, 0.9385, 0.501, 0.9667, 0.623, 0.9385, 0.499, 0.9708, 0.499, 0.999, 0.377, 0.999, 0.501, 0.126, 0.501, 0.248, 0.623, 0.126, 0.624, 0.624, 0.624, 0.5645, 0.5645, 0.624, 0.6865, 0.377, 0.627, 0.499, 0.6865, 0.499, 0.499, 0.0645, 0.499, 0.124, 0.4708, 0.124, 0.001001, 0.001001, 0.001001, 0.123, 0.123, 0.001001, 0.377, 0.5615, 0.4365, 0.5615, 0.4365, 0.502, 0.499, 0.5615, 0.4395, 0.5615, 0.499, 0.502, 0.499, 0.6865, 0.499, 0.627, 0.377, 0.6865, 0.249, 0.624, 0.1895, 0.624, 0.249, 0.5645, 0.374, 0.627, 0.252, 0.749, 0.374, 0.749, 0.751, 0.498, 0.751, 0.376, 0.8105, 0.376, 0.749, 0.502, 0.6895, 0.624, 0.749, 0.624, 0.4365, 0.5645, 0.4365, 0.624, 0.377, 0.624, 0.752, 0.9677, 0.874, 0.9395, 0.874, 0.9677, 0.499, 0.624, 0.4395, 0.624, 0.499, 0.5645, 0.4052, 0.124, 0.377, 0.124, 0.4052, 0.0645, 0.4365, 0.0645, 0.4083, 0.124, 0.4365, 0.124, 0.4677, 0.002002, 0.4677, 0.0615, 0.4395, 0.0615, 0.8818, 0.9365, 0.8818, 0.9083, 0.877, 0.9365, 0.9677, 0.7177, 0.9395, 0.7177, 0.9677, 0.6895, 0.5615, 0.377, 0.5615, 0.4365, 0.502, 0.4365, 0.499, 0.002002, 0.4708, 0.0615, 0.499, 0.0615, 0.2334, 0.09275, 0.2334, 0.08013, 0.2286, 0.09275, 0.126, 0.09175, 0.1386, 0.0635, 0.126, 0.0635, 0.05569, 0.1729, 0.05569, 0.1855, 0.0605, 0.1729, 0.9073, 0.9042, 0.9121, 0.876, 0.9073, 0.876, 0.8974, 0.9083, 0.8926, 0.9365, 0.8974, 0.9365, 0.1416, 0.0635, 0.1416, 0.09175, 0.1542, 0.0635, 0.2198, 0.123, 0.2198, 0.09475, 0.2324, 0.09475, 0.03225, 0.1855, 0.03706, 0.1729, 0.03225, 0.1729, 0.04006, 0.1855, 0.04006, 0.1729, 0.04487, 0.1729, 0.2286, 0.06931, 0.2334, 0.0645, 0.2334, 0.06931, 0.03025, 0.1552, 0.03025, 0.1426, 0.01763, 0.1552, 0.04788, 0.1573, 0.04788, 0.1699, 0.05269, 0.1573, 0.01663, 0.1416, 0.01663, 0.1542, 0.02925, 0.1416, 0.1943, 0.09275, 0.1943, 0.08013, 0.1895, 0.09275, 0.8115, 0.624, 0.752, 0.624, 0.8115, 0.502, 0.498, 0.751, 0.376, 0.8105, 0.376, 0.751, 0.749, 0.9677, 0.627, 0.9677, 0.749, 0.9395, 0.5645, 0.4365, 0.624, 0.4365, 0.624, 0.377, 0.1885, 0.248, 0.248, 0.1885, 0.1885, 0.1885, 0.124, 0.502, 0.124, 0.624, 0.002002, 0.624, 0.124, 0.877, 0.124, 0.9365, 0.002002, 0.9365, 0.126, 0.501, 0.126, 0.5605, 0.1855, 0.501, 0.4052, 0.002002, 0.377, 0.0615, 0.4052, 0.0615, 0.751, 0.251, 0.8105, 0.251, 0.751, 0.373, 0.624, 0.499, 0.5645, 0.499, 0.624, 0.4395, 0.502, 0.9365, 0.624, 0.9365, 0.624, 0.877, 0.4365, 0.0615, 0.4365, 0.002002, 0.4083, 0.0615, 0.373, 0.751, 0.251, 0.8105, 0.251, 0.751, 0.8105, 0.126, 0.751, 0.248, 0.751, 0.126, 0.248, 0.501, 0.1885, 0.5605, 0.1885, 0.501, 0.9395, 0.249, 0.999, 0.127, 0.999, 0.249, 0.1855, 0.5635, 0.126, 0.623, 0.126, 0.5635, 0.5615, 0.3145, 0.5615, 0.374, 0.502, 0.374, 0.8115, 0.627, 0.752, 0.749, 0.8115, 0.749, 0.624, 0.8115, 0.624, 0.752, 0.502, 0.8115, 0.0615, 0.1895, 0.03325, 0.249, 0.0615, 0.249, 0.624, 0.374, 0.624, 0.3145, 0.5645, 0.374, 0.749, 0.627, 0.6895, 0.749, 0.749, 0.749, 0.1885, 0.623, 0.1885, 0.5635, 0.248, 0.5635, 0.126, 0.751, 0.248, 0.751, 0.126, 0.8105, 0.6865, 0.627, 0.6865, 0.749, 0.627, 0.749, 0.751, 0.001001, 0.751, 0.123, 0.8105, 0.001001, 0.624, 0.6865, 0.502, 0.6865, 0.624, 0.627, 0.999, 0.6865, 0.999, 0.627, 0.9395, 0.6865, 0.6865, 0.624, 0.6865, 0.502, 0.627, 0.624, 0.03225, 0.4355, 0.0605, 0.376, 0.03225, 0.376, 0.9209, 0.877, 0.9209, 0.9052, 0.9161, 0.9052, 0.4385, 0.0635, 0.4667, 0.0635, 0.4385, 0.123, 0.2412, 0.08013, 0.2412, 0.09275, 0.2364, 0.09275, 0.9199, 0.876, 0.9151, 0.9042, 0.9151, 0.876, 0.9667, 0.7198, 0.9385, 0.7198, 0.9385, 0.748, 0.2354, 0.09475, 0.248, 0.09475, 0.2354, 0.123, 0.2011, 0.09475, 0.1885, 0.09475, 0.1885, 0.123, 0.1114, 0.1865, 0.124, 0.1739, 0.124, 0.1865, 0.2256, 0.09275, 0.2256, 0.08013, 0.2208, 0.09275, 0.2041, 0.123, 0.2167, 0.09475, 0.2041, 0.09475, 0.1074, 0.1573, 0.09475, 0.1699, 0.09475, 0.1573, 0.05569, 0.1699, 0.05569, 0.1573, 0.0605, 0.1573, 0.8916, 0.9355, 0.8916, 0.9073, 0.8964, 0.9073, 0.2099, 0.07712, 0.2051, 0.07712, 0.2099, 0.0645, 0.2129, 0.07712, 0.2177, 0.0645, 0.2177, 0.07712, 0.9443, 0.8193, 0.9443, 0.8145, 0.9395, 0.8193, 0.2198, 0.06831, 0.2198, 0.0635, 0.2246, 0.0635, 0.03706, 0.1573, 0.03225, 0.1573, 0.03225, 0.1699, 0.8994, 0.9355, 0.9042, 0.9073, 0.8994, 0.9073, 0.04487, 0.1573, 0.04006, 0.1699, 0.04006, 0.1573, 0.2208, 0.07712, 0.2256, 0.07231, 0.2256, 0.07712, 0.2286, 0.07712, 0.2334, 0.07712, 0.2334, 0.07231, 0.2324, 0.0635, 0.2276, 0.0635, 0.2276, 0.06831, 0.124, 0.1583, 0.1114, 0.1709, 0.124, 0.1709, 0.2099, 0.08013, 0.2099, 0.09275, 0.2051, 0.09275, 0.09575, 0.1865, 0.1084, 0.1865, 0.1084, 0.1739, 0.9521, 0.7823, 0.9385, 0.7823, 0.9385, 0.7959, 0.9521, 0.7959, 0.1104, 0.1699, 0.123, 0.1573, 0.1104, 0.1573, 0.2041, 0.09175, 0.2041, 0.07913, 0.2089, 0.07913, 0.1074, 0.1729, 0.09475, 0.1729, 0.09475, 0.1855, 0.6855, 0.001001, 0.626, 0.001001, 0.626, 0.0605, 0.251, 0.998, 0.373, 0.9698, 0.251, 0.9698, 0.9385, 0.623, 0.9667, 0.501, 0.9385, 0.501, 0.001001, 0.748, 0.123, 0.626, 0.001001, 0.626, 0.501, 0.748, 0.623, 0.6885, 0.501, 0.6885, 0.6885, 0.498, 0.748, 0.376, 0.6885, 0.376, 0.6885, 0.0605, 0.6885, 0.001001, 0.748, 0.001001, 0.626, 0.0635, 0.626, 0.123, 0.6855, 0.0635, 0.499, 0.6895, 0.377, 0.749, 0.499, 0.749, 0.376, 0.6885, 0.376, 0.748, 0.498, 0.6885, 0.502, 0.3115, 0.5615, 0.3115, 0.5615, 0.252, 0.748, 0.251, 0.6885, 0.373, 0.6885, 0.251, 0.6885, 0.123, 0.6885, 0.0635, 0.748, 0.0635, 0.501, 0.501, 0.5605, 0.501, 0.501, 0.5605, 0.623, 0.501, 0.5635, 0.501, 0.5635, 0.5605, 0.749, 0.127, 0.627, 0.249, 0.749, 0.249, 0.5605, 0.5635, 0.501, 0.5635, 0.501, 0.623, 0.376, 0.998, 0.498, 0.9698, 0.376, 0.9698, 0.626, 0.126, 0.626, 0.248, 0.748, 0.126, 0.5635, 0.5635, 0.623, 0.5635, 0.5635, 0.623, 0.626, 0.498, 0.626, 0.376, 0.6855, 0.376, 0.4698, 0.123, 0.498, 0.0635, 0.4698, 0.0635, 0.126, 0.626, 0.248, 0.626, 0.126, 0.748, 0.4355, 0.501, 0.376, 0.5605, 0.376, 0.501, 0.4385, 0.501, 0.4385, 0.5605, 0.498, 0.501, 0.376, 0.626, 0.498, 0.626, 0.376, 0.6855, 0.124, 0.249, 0.124, 0.1895, 0.0645, 0.249, 0.251, 0.748, 0.251, 0.626, 0.373, 0.626, 0.626, 0.251, 0.626, 0.373, 0.6855, 0.251, 0.623, 0.9698, 0.501, 0.998, 0.501, 0.9698, 0.6885, 0.623, 0.6885, 0.501, 0.748, 0.501, 0.376, 0.623, 0.4355, 0.5635, 0.376, 0.5635, 0.873, 0.9385, 0.751, 0.9385, 0.751, 0.9667, 0.4385, 0.5635, 0.4385, 0.623, 0.498, 0.5635, 0.376, 0.0635, 0.376, 0.123, 0.4042, 0.0635, 0.4073, 0.123, 0.4073, 0.0635, 0.4355, 0.0635, 0.4385, 0.0605, 0.4667, 0.001001, 0.4385, 0.001001, 0.876, 0.9073, 0.8808, 0.9073, 0.876, 0.9355, 0.9385, 0.6885, 0.9385, 0.7167, 0.9667, 0.6885, 0.501, 0.4355, 0.5605, 0.376, 0.501, 0.376, 0.4698, 0.0605, 0.4698, 0.001001, 0.498, 0.001001, 0.2167, 0.07913, 0.2119, 0.07913, 0.2119, 0.09175, 0.8896, 0.9083, 0.8896, 0.9365, 0.8848, 0.9365, 0.1885, 0.07913, 0.1933, 0.07913, 0.1885, 0.09175, 0.8838, 0.9355, 0.8886, 0.9073, 0.8838, 0.9073, 0.9385, 0.7792, 0.9385, 0.751, 0.9433, 0.751, 0.1104, 0.1729, 0.123, 0.1729, 0.1104, 0.1855, 0.2246, 0.07131, 0.2198, 0.07612, 0.2198, 0.07131, 0.2276, 0.07131, 0.2324, 0.07131, 0.2276, 0.07612, 0.1963, 0.07913, 0.1963, 0.09175, 0.2011, 0.07913, 0.9042, 0.9385, 0.876, 0.9511, 0.876, 0.9385, 0.2041, 0.07612, 0.2041, 0.0635, 0.2089, 0.0635, 0.9385, 0.8261, 0.9433, 0.8213, 0.9385, 0.8213, 0.2167, 0.0635, 0.2119, 0.07612, 0.2119, 0.0635, 0.9433, 0.8135, 0.9385, 0.8135, 0.9385, 0.8183, 0.751, 0.501, 0.751, 0.623, 0.8105, 0.501, 0.626, 0.9385, 0.626, 0.9667, 0.748, 0.9385, 0.623, 0.376, 0.5635, 0.4355, 0.5635, 0.376, 0.873, 0.251, 0.8135, 0.251, 0.8135, 0.373, 0.001001, 0.623, 0.123, 0.501, 0.001001, 0.501, 0.001001, 0.9355, 0.123, 0.876, 0.001001, 0.876, 0.501, 0.4385, 0.5605, 0.4385, 0.501, 0.498, 0.376, 0.0605, 0.376, 0.001001, 0.4042, 0.001001, 0.9355, 0.251, 0.876, 0.373, 0.876, 0.251, 0.5635, 0.4385, 0.5635, 0.498, 0.623, 0.4385, 0.623, 0.876, 0.501, 0.9355, 0.501, 0.876, 0.4073, 0.001001, 0.4355, 0.001001, 0.4073, 0.0605, 0.501, 0.251, 0.5605, 0.251, 0.501, 0.3105, 0.998, 0.126, 0.9385, 0.126, 0.9385, 0.248, 0.001001, 0.873, 0.001001, 0.8135, 0.123, 0.8135, 0.5635, 0.251, 0.5635, 0.3105, 0.623, 0.251, 0.501, 0.373, 0.5605, 0.3135, 0.501, 0.3135, 0.751, 0.748, 0.751, 0.626, 0.8105, 0.626, 0.501, 0.751, 0.623, 0.751, 0.501, 0.8105, 0.03225, 0.248, 0.03225, 0.1885, 0.0605, 0.1885, 0.5635, 0.3135, 0.623, 0.3135, 0.5635, 0.373, 0.6885, 0.748, 0.6885, 0.626, 0.748, 0.626, 0.0635, 0.248, 0.123, 0.1885, 0.0635, 0.1885, 0.001001, 0.751, 0.001001, 0.8105, 0.123, 0.751, 0.626, 0.748, 0.6855, 0.626, 0.626, 0.626, 0.501, 0.626, 0.501, 0.6855, 0.623, 0.626, 0.9385, 0.626, 0.998, 0.626, 0.9385, 0.6855, 0.626, 0.501, 0.6855, 0.501, 0.626, 0.623, 0.1885, 0.07612, 0.1885, 0.0635, 0.1933, 0.0635, 0.07612, 0.1573, 0.0635, 0.1699, 0.0635, 0.1573, 0.07913, 0.1573, 0.07913, 0.1699, 0.09175, 0.1573, 0.1963, 0.07612, 0.2011, 0.0635, 0.1963, 0.0635, 0.0645, 0.1865, 0.07712, 0.1865, 0.07712, 0.1739, 0.09275, 0.1865, 0.09275, 0.1739, 0.08013, 0.1865, 0.07612, 0.1729, 0.0635, 0.1729, 0.0635, 0.1855, 0.07913, 0.1729, 0.07913, 0.1855, 0.09175, 0.1729, 0.2402, 0.07913, 0.2354, 0.07913, 0.2354, 0.09175, 0.2432, 0.09175, 0.2432, 0.07913, 0.248, 0.07913, 0.2198, 0.09175, 0.2198, 0.07913, 0.2246, 0.07913, 0.09475, 0.1386, 0.09475, 0.126, 0.1074, 0.126, 0.249, 0.0645, 0.249, 0.07712, 0.2442, 0.07712, 0.2412, 0.07712, 0.2364, 0.07712, 0.2412, 0.0645, 0.124, 0.127, 0.1114, 0.1396, 0.124, 0.1396, 0.2276, 0.09175, 0.2276, 0.07913, 0.2324, 0.07913, 0.2354, 0.0635, 0.2402, 0.0635, 0.2354, 0.07612, 0.1104, 0.1386, 0.123, 0.126, 0.1104, 0.126, 0.1074, 0.1416, 0.09475, 0.1542, 0.09475, 0.1416, 0.1104, 0.1416, 0.1104, 0.1542, 0.123, 0.1416, 0.9521, 0.7979, 0.9385, 0.7979, 0.9385, 0.8115, 0.9521, 0.8115, 0.2432, 0.07612, 0.248, 0.0635, 0.2432, 0.0635, 0.09275, 0.1416, 0.07913, 0.1416, 0.07913, 0.1552, 0.09275, 0.1552, 0.0635, 0.1386, 0.0635, 0.126, 0.07612, 0.126, 0.07913, 0.126, 0.09175, 0.126, 0.07913, 0.1386, 0.9433, 0.8291, 0.9385, 0.8339, 0.9385, 0.8291, 0.07712, 0.1552, 0.07712, 0.1426, 0.0645, 0.1552, 0.0635, 0.1416, 0.0635, 0.1542, 0.07612, 0.1416])
me_cube_007.materials.append(mat_skull_002)
me_cube_007.use_remesh_preserve_volume = False
me_cube_007.use_remesh_preserve_attributes = False
me_cube_007.use_mirror_vertex_groups = False
me_cube_007.update()

# ---- objects
ob_fire_skull = bpy.data.objects.new('FIRE-SKULL', me_cube_007)

# ---- transforms, parenting, visibility, modifiers, constraints
ob_fire_skull.location = (0.0, 0.0, 0.0)
ob_fire_skull.scale = (0.1904, 0.1904, 0.1904)
ob_fire_skull.lock_rotations_4d = False
ob_fire_skull.empty_display_type = 'ARROWS'
ob_fire_skull.lineart.crease_threshold = 0.0

# ---- collection membership
col_collection_1.objects.link(ob_fire_skull)

# ---- scene / render settings (as saved in the file)
scene.frame_start = 1; scene.frame_end = 250; scene.frame_set(1)
scene.render.engine = 'CYCLES'
scene.render.resolution_percentage = 50
scene.render.dither_intensity = 0.0
scene.cycles.use_denoising = False
scene.cycles.samples = 128
scene.cycles.sampling_pattern = 'TABULATED_SOBOL'
scene.cycles.light_sampling_threshold = 0.0
scene.cycles.use_adaptive_sampling = False
scene.cycles.use_light_tree = False
scene.cycles.blur_glossy = 0.0
scene.cycles.sample_clamp_indirect = 0.0
scene.view_settings.view_transform = 'Standard'
bpy.context.view_layer.update()

# ---- added for rendering (the .blend has no active camera and no usable light): camera, sun
cam_auto = bpy.data.cameras.new('AutoCamera')
cam_auto.lens = 50.0
cam_auto.sensor_width = 36.0
cam_auto.clip_end = 1000.0
ob_auto_camera = bpy.data.objects.new('AutoCamera', cam_auto)
scene.collection.objects.link(ob_auto_camera)
ob_auto_camera.location = (0.964891, -1.37676, 0.798515)
ob_auto_camera.rotation_euler = (1.09748, -7.21219e-08, 0.694738)
scene.camera = ob_auto_camera
light_auto_sun = bpy.data.lights.new('AutoSun', 'SUN')
light_auto_sun.energy = 3.0
light_auto_sun.angle = 0.0523599
ob_auto_sun = bpy.data.objects.new('AutoSun', light_auto_sun)
scene.collection.objects.link(ob_auto_sun)
ob_auto_sun.rotation_euler = (0.872665, 0.174533, 0.523599)
bpy.context.view_layer.update()
